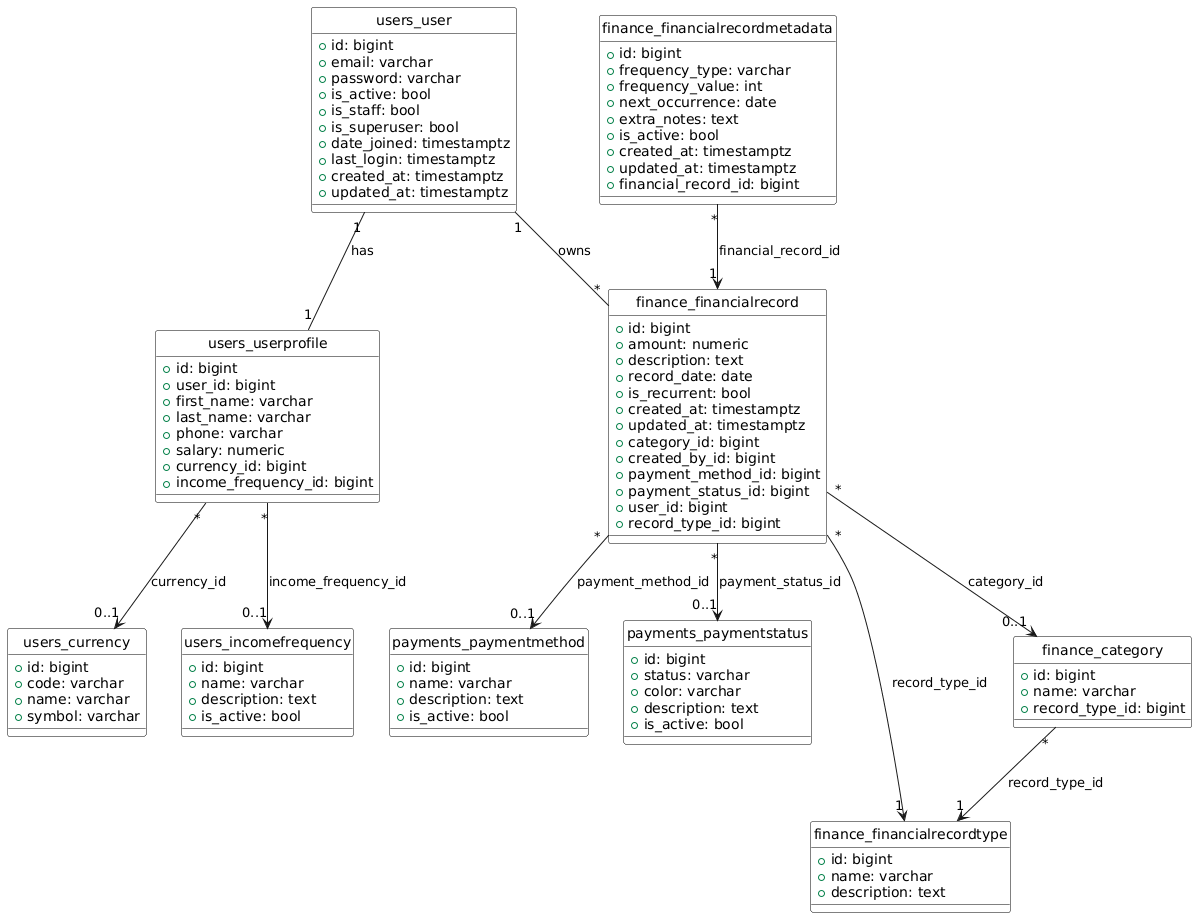

The diagram above was rendered by PlantUML. Its source (embedded in the PNG):
@startuml
hide circle
skinparam class {
  BackgroundColor White
  BorderColor Black
}

class users_user {
  +id: bigint
  +email: varchar
  +password: varchar
  +is_active: bool
  +is_staff: bool
  +is_superuser: bool
  +date_joined: timestamptz
  +last_login: timestamptz
  +created_at: timestamptz
  +updated_at: timestamptz
}

class users_userprofile {
  +id: bigint
  +user_id: bigint
  +first_name: varchar
  +last_name: varchar
  +phone: varchar
  +salary: numeric
  +currency_id: bigint
  +income_frequency_id: bigint
}

class users_currency {
  +id: bigint
  +code: varchar
  +name: varchar
  +symbol: varchar
}

class users_incomefrequency {
  +id: bigint
  +name: varchar
  +description: text
  +is_active: bool
}

class payments_paymentmethod {
  +id: bigint
  +name: varchar
  +description: text
  +is_active: bool
}

class payments_paymentstatus {
  +id: bigint
  +status: varchar
  +color: varchar
  +description: text
  +is_active: bool
}

class finance_financialrecordtype {
  +id: bigint
  +name: varchar
  +description: text
}

class finance_category {
  +id: bigint
  +name: varchar
  +record_type_id: bigint
}

class finance_financialrecord {
  +id: bigint
  +amount: numeric
  +description: text
  +record_date: date
  +is_recurrent: bool
  +created_at: timestamptz
  +updated_at: timestamptz
  +category_id: bigint
  +created_by_id: bigint
  +payment_method_id: bigint
  +payment_status_id: bigint
  +user_id: bigint
  +record_type_id: bigint
}

class finance_financialrecordmetadata {
  +id: bigint
  +frequency_type: varchar
  +frequency_value: int
  +next_occurrence: date
  +extra_notes: text
  +is_active: bool
  +created_at: timestamptz
  +updated_at: timestamptz
  +financial_record_id: bigint
}

users_user "1" -- "1" users_userprofile : has
users_user "1" -- "*" finance_financialrecord : owns

users_userprofile "*" --> "0..1" users_currency : currency_id
users_userprofile "*" --> "0..1" users_incomefrequency : income_frequency_id

finance_category "*" --> "1" finance_financialrecordtype : record_type_id
finance_financialrecord "*" --> "0..1" finance_category : category_id
finance_financialrecord "*" --> "1" finance_financialrecordtype : record_type_id
finance_financialrecord "*" --> "0..1" payments_paymentmethod : payment_method_id
finance_financialrecord "*" --> "0..1" payments_paymentstatus : payment_status_id
finance_financialrecordmetadata "*" --> "1" finance_financialrecord : financial_record_id
@enduml